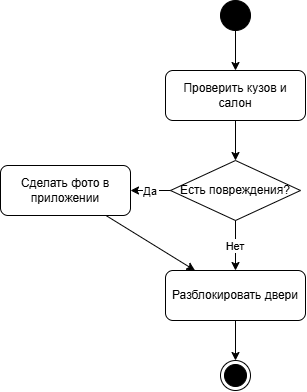

The diagram above was exported from draw.io. Its source (the exported page's mxGraphModel, read from the mxfile embedded in the PNG):
<mxGraphModel dx="1034" dy="579" grid="1" gridSize="10" guides="1" tooltips="1" connect="1" arrows="1" fold="1" page="1" pageScale="1" pageWidth="827" pageHeight="1169" math="0" shadow="0">
  <root>
    <mxCell id="0" />
    <mxCell id="1" parent="0" />
    <mxCell id="start" parent="1" style="ellipse;whiteSpace=wrap;html=1;aspect=fixed;fillColor=#000000;" value="" vertex="1">
      <mxGeometry height="30" width="30" x="380" y="40" as="geometry" />
    </mxCell>
    <mxCell id="act1" parent="1" style="rounded=1;whiteSpace=wrap;html=1;" value="Проверить кузов и салон" vertex="1">
      <mxGeometry height="50" width="140" x="325" y="110" as="geometry" />
    </mxCell>
    <mxCell id="dec1" parent="1" style="rhombus;whiteSpace=wrap;html=1;" value="Есть повреждения?" vertex="1">
      <mxGeometry height="60" width="130" x="330" y="200" as="geometry" />
    </mxCell>
    <mxCell id="act2" parent="1" style="rounded=1;whiteSpace=wrap;html=1;" value="Сделать фото в приложении" vertex="1">
      <mxGeometry height="50" width="130" x="160" y="205" as="geometry" />
    </mxCell>
    <mxCell id="act3" parent="1" style="rounded=1;whiteSpace=wrap;html=1;" value="Разблокировать двери" vertex="1">
      <mxGeometry height="50" width="140" x="325" y="310" as="geometry" />
    </mxCell>
    <mxCell id="end" parent="1" style="ellipse;html=1;shape=endState;fillColor=#000000;strokeColor=#000000;" value="" vertex="1">
      <mxGeometry height="30" width="30" x="380" y="400" as="geometry" />
    </mxCell>
    <mxCell id="e1" edge="1" parent="1" source="start" target="act1">
      <mxGeometry relative="1" as="geometry" />
    </mxCell>
    <mxCell id="e2" edge="1" parent="1" source="act1" target="dec1">
      <mxGeometry relative="1" as="geometry" />
    </mxCell>
    <mxCell id="e3" edge="1" parent="1" source="dec1" target="act2" value="Да">
      <mxGeometry relative="1" as="geometry" />
    </mxCell>
    <mxCell id="e4" edge="1" parent="1" source="act2" target="act3">
      <mxGeometry relative="1" as="geometry" />
    </mxCell>
    <mxCell id="e5" edge="1" parent="1" source="dec1" target="act3" value="Нет">
      <mxGeometry relative="1" as="geometry" />
    </mxCell>
    <mxCell id="e6" edge="1" parent="1" source="act3" target="end">
      <mxGeometry relative="1" as="geometry" />
    </mxCell>
  </root>
</mxGraphModel>